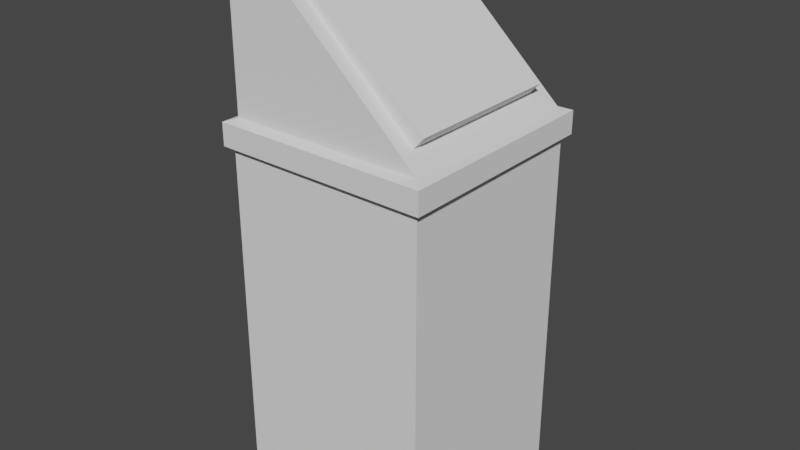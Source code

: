 # Source: trashbin.blend  (saved by Blender 3.4.6; exported with 4.5.12 LTS)
import bpy
from mathutils import Matrix  # noqa: F401  (used for matrix-valued properties, if any)

bpy.ops.wm.read_factory_settings(use_empty=True)
scene = bpy.context.scene
scene.name = 'Scene'

# ---- collections
col_collection = bpy.data.collections.new('Collection'); scene.collection.children.link(col_collection)

# ---- world
world_world = bpy.data.worlds.new('World'); scene.world = world_world
world_world.use_nodes = True; world_world.node_tree.nodes.clear()
_N = world_world.node_tree.nodes; _L = world_world.node_tree.links
n0 = _N.new('ShaderNodeOutputWorld'); n0.name = 'World Output'; n0.location = (300, 300)
n1 = _N.new('ShaderNodeBackground'); n1.name = 'Background'; n1.location = (10, 300)
n1.inputs[0].default_value = (0.05088, 0.05088, 0.05088, 1.0)
_L.new(n1.outputs[0], n0.inputs[0])
n0.is_active_output = True
world_world.color = (0.05088, 0.05088, 0.05088)
world_world.use_sun_shadow = False
world_world.sun_shadow_jitter_overblur = 0.0

# ---- meshes
me_cube_001 = bpy.data.meshes.new('Cube.001')
me_cube_001.from_pydata([(-1.0, -1.0, -1.0), (-1.0, -1.0, 2.473), (-1.0, 1.0, -1.0), (-1.0, 1.0, 2.473), (1.0, -1.0, -1.0), (1.0, -1.0, 2.473), (1.0, 1.0, -1.0), (1.0, 1.0, 2.473), (-1.065, -1.065, 2.502), (-1.065, 1.065, 2.502), (1.065, -1.065, 2.502), (1.065, 1.065, 2.502), (-1.065, -1.065, 2.725), (-1.065, 1.065, 2.725), (1.065, -1.065, 2.725), (1.065, 1.065, 2.725), (-0.9679, -0.9679, 2.76), (-0.9679, 0.9679, 2.76), (0.9679, 0.9679, 2.76), (0.9679, -0.9679, 2.76), (-0.9679, -0.9679, 4.354), (-0.9679, 0.9679, 4.354), (-0.7695, 0.9679, 4.354), (-0.7695, -0.9679, 4.354), (0.8076, -0.9679, 2.907), (0.8076, 0.9679, 2.907), (-0.5874, 0.9679, 4.186), (-0.5874, -0.9679, 4.186), (-0.7695, -0.807, 4.354), (0.9679, -0.807, 2.76), (0.8076, -0.807, 2.907), (-0.5874, -0.807, 4.186), (0.9679, 0.755, 2.76), (-0.7695, 0.755, 4.354), (0.8076, 0.755, 2.907), (-0.5874, 0.755, 4.186), (-0.5638, -0.807, 4.209), (0.9085, -0.807, 3.017), (0.9085, 0.755, 3.017), (-0.5638, 0.755, 4.209)], [], [(0, 1, 3, 2), (2, 3, 7, 6), (6, 7, 5, 4), (4, 5, 1, 0), (2, 6, 4, 0), (3, 1, 8, 9), (8, 10, 14, 12), (1, 5, 10, 8), (7, 3, 9, 11), (5, 7, 11, 10), (14, 15, 18, 32, 29, 19), (11, 9, 13, 15), (10, 11, 15, 14), (9, 8, 12, 13), (16, 19, 24, 27, 23, 20), (13, 12, 16, 17), (12, 14, 19, 16), (15, 13, 17, 18), (22, 21, 20, 23, 28, 33), (18, 17, 21, 22, 26, 25), (19, 29, 30, 24), (17, 16, 20, 21), (36, 37, 38, 39), (24, 30, 31, 27), (27, 31, 28, 23), (35, 31, 36, 39), (30, 29, 32, 34), (28, 31, 35, 33), (34, 32, 18, 25), (33, 35, 26, 22), (35, 34, 25, 26), (31, 30, 37, 36), (34, 35, 39, 38), (30, 34, 38, 37)])
_uv = me_cube_001.uv_layers.new(name='UVMap')
_uv.uv.foreach_set('vector', [0.375, 0.0, 0.625, 0.0, 0.625, 0.25, 0.375, 0.25, 0.375, 0.25, 0.625, 0.25, 0.625, 0.5, 0.375, 0.5, 0.375, 0.5, 0.625, 0.5, 0.625, 0.75, 0.375, 0.75, 0.375, 0.75, 0.625, 0.75, 0.625, 1.0, 0.375, 1.0, 0.125, 0.5, 0.375, 0.5, 0.375, 0.75, 0.125, 0.75, 0.625, 0.25, 0.625, 0.0, 0.625, 0.0, 0.625, 0.25, 0.625, 1.0, 0.625, 0.75, 0.625, 0.75, 0.625, 1.0, 0.625, 1.0, 0.625, 0.75, 0.625, 0.75, 0.625, 1.0, 0.625, 0.5, 0.625, 0.25, 0.625, 0.25, 0.625, 0.5, 0.625, 0.75, 0.625, 0.5, 0.625, 0.5, 0.625, 0.75, 0.625, 0.75, 0.625, 0.5, 0.625, 0.5, 0.625, 0.5275, 0.625, 0.7292, 0.625, 0.75, 0.625, 0.5, 0.625, 0.25, 0.625, 0.25, 0.625, 0.5, 0.625, 0.75, 0.625, 0.5, 0.625, 0.5, 0.625, 0.75, 0.625, 0.25, 0.625, 0.0, 0.625, 0.0, 0.625, 0.25, 0.625, 1.0, 0.625, 0.75, 0.625, 0.75, 0.625, 0.75, 0.625, 0.75, 0.625, 1.0, 0.625, 0.25, 0.625, 0.0, 0.625, 0.0, 0.625, 0.25, 0.625, 1.0, 0.625, 0.75, 0.625, 0.75, 0.625, 1.0, 0.625, 0.5, 0.625, 0.25, 0.625, 0.25, 0.625, 0.5, 0.625, 0.5, 0.875, 0.5, 0.875, 0.75, 0.625, 0.75, 0.625, 0.7292, 0.625, 0.5275, 0.625, 0.5, 0.625, 0.25, 0.625, 0.25, 0.625, 0.5, 0.625, 0.5, 0.625, 0.5, 0.625, 0.75, 0.625, 0.7292, 0.625, 0.7292, 0.625, 0.75, 0.625, 0.25, 0.625, 0.0, 0.625, 0.0, 0.625, 0.25, 0.625, 0.7292, 0.625, 0.7292, 0.625, 0.5275, 0.625, 0.5275, 0.625, 0.75, 0.625, 0.7292, 0.625, 0.7292, 0.625, 0.75, 0.625, 0.75, 0.625, 0.7292, 0.625, 0.7292, 0.625, 0.75, 0.625, 0.5275, 0.625, 0.7292, 0.625, 0.7292, 0.625, 0.5275, 0.625, 0.7292, 0.625, 0.7292, 0.625, 0.5275, 0.625, 0.5275, 0.625, 0.7292, 0.625, 0.7292, 0.625, 0.5275, 0.625, 0.5275, 0.625, 0.5275, 0.625, 0.5275, 0.625, 0.5, 0.625, 0.5, 0.625, 0.5275, 0.625, 0.5275, 0.625, 0.5, 0.625, 0.5, 0.625, 0.5275, 0.625, 0.5275, 0.625, 0.5, 0.625, 0.5, 0.625, 0.7292, 0.625, 0.7292, 0.625, 0.7292, 0.625, 0.7292, 0.625, 0.5275, 0.625, 0.5275, 0.625, 0.5275, 0.625, 0.5275, 0.625, 0.7292, 0.625, 0.5275, 0.625, 0.5275, 0.625, 0.7292])
me_cube_001.update()

# ---- objects
ob_cube = bpy.data.objects.new('Cube', me_cube_001)

# ---- transforms, parenting, visibility, modifiers, constraints
ob_cube.location = (0.0, 0.0, 0.0)

# ---- collection membership
col_collection.objects.link(ob_cube)

# ---- scene / render settings (as saved in the file)
scene.frame_start = 1; scene.frame_end = 250; scene.frame_set(1)
scene.render.engine = 'BLENDER_EEVEE_NEXT'
scene.cycles.sampling_pattern = 'TABULATED_SOBOL'
scene.cycles.use_light_tree = False
scene.view_settings.view_transform = 'Filmic'
bpy.context.view_layer.update()

# ---- added for rendering (the .blend has no active camera and no usable light): camera, sun
cam_auto = bpy.data.cameras.new('AutoCamera')
cam_auto.lens = 50.0
cam_auto.sensor_width = 36.0
cam_auto.clip_end = 1000.0
ob_auto_camera = bpy.data.objects.new('AutoCamera', cam_auto)
scene.collection.objects.link(ob_auto_camera)
ob_auto_camera.location = (5.68369, -6.82043, 6.22371)
ob_auto_camera.rotation_euler = (1.09748, -7.21219e-08, 0.694738)
scene.camera = ob_auto_camera
light_auto_sun = bpy.data.lights.new('AutoSun', 'SUN')
light_auto_sun.energy = 3.0
light_auto_sun.angle = 0.0523599
ob_auto_sun = bpy.data.objects.new('AutoSun', light_auto_sun)
scene.collection.objects.link(ob_auto_sun)
ob_auto_sun.rotation_euler = (0.872665, 0.174533, 0.523599)
bpy.context.view_layer.update()
